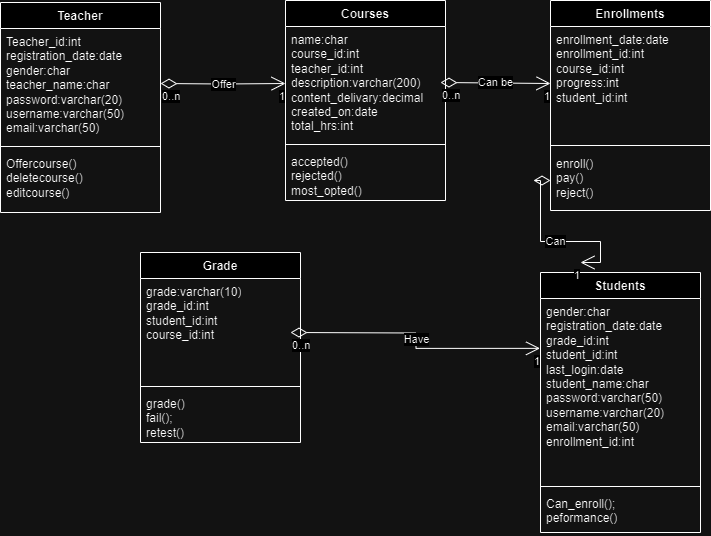

The diagram above was exported from draw.io. Its source (the exported page's mxGraphModel, read from the mxfile embedded in the PNG):
<mxGraphModel dx="1290" dy="581" grid="1" gridSize="10" guides="1" tooltips="1" connect="1" arrows="1" fold="1" page="1" pageScale="1" pageWidth="850" pageHeight="1100" math="0" shadow="0">
  <root>
    <mxCell id="0" />
    <mxCell id="1" parent="0" />
    <mxCell id="skGlD8kOmJUXFXJBdHJV-1" value="Teacher" style="swimlane;fontStyle=1;align=center;verticalAlign=top;childLayout=stackLayout;horizontal=1;startSize=26;horizontalStack=0;resizeParent=1;resizeParentMax=0;resizeLast=0;collapsible=1;marginBottom=0;whiteSpace=wrap;html=1;" vertex="1" parent="1">
      <mxGeometry x="60" y="150" width="160" height="210" as="geometry">
        <mxRectangle x="40" y="280" width="50" height="40" as="alternateBounds" />
      </mxGeometry>
    </mxCell>
    <mxCell id="skGlD8kOmJUXFXJBdHJV-33" value="Offer" style="endArrow=open;html=1;endSize=12;startArrow=diamondThin;startSize=14;startFill=0;edgeStyle=orthogonalEdgeStyle;rounded=0;entryX=0;entryY=0.5;entryDx=0;entryDy=0;" edge="1" parent="skGlD8kOmJUXFXJBdHJV-1" target="skGlD8kOmJUXFXJBdHJV-6">
      <mxGeometry relative="1" as="geometry">
        <mxPoint x="160" y="81" as="sourcePoint" />
        <mxPoint x="300" y="80" as="targetPoint" />
      </mxGeometry>
    </mxCell>
    <mxCell id="skGlD8kOmJUXFXJBdHJV-34" value="0..n" style="edgeLabel;resizable=0;html=1;align=left;verticalAlign=top;" connectable="0" vertex="1" parent="skGlD8kOmJUXFXJBdHJV-33">
      <mxGeometry x="-1" relative="1" as="geometry" />
    </mxCell>
    <mxCell id="skGlD8kOmJUXFXJBdHJV-35" value="1" style="edgeLabel;resizable=0;html=1;align=right;verticalAlign=top;" connectable="0" vertex="1" parent="skGlD8kOmJUXFXJBdHJV-33">
      <mxGeometry x="1" relative="1" as="geometry" />
    </mxCell>
    <mxCell id="skGlD8kOmJUXFXJBdHJV-2" value="Teacher_id:int&lt;br&gt;registration_date:date&lt;br&gt;gender:char&lt;br&gt;teacher_name:char&lt;br&gt;password:varchar(20)&lt;br&gt;username:varchar(50)&lt;br&gt;email:varchar(50)&lt;br&gt;" style="text;strokeColor=none;fillColor=none;align=left;verticalAlign=top;spacingLeft=4;spacingRight=4;overflow=hidden;rotatable=0;points=[[0,0.5],[1,0.5]];portConstraint=eastwest;whiteSpace=wrap;html=1;" vertex="1" parent="skGlD8kOmJUXFXJBdHJV-1">
      <mxGeometry y="26" width="160" height="114" as="geometry" />
    </mxCell>
    <mxCell id="skGlD8kOmJUXFXJBdHJV-3" value="" style="line;strokeWidth=1;fillColor=none;align=left;verticalAlign=middle;spacingTop=-1;spacingLeft=3;spacingRight=3;rotatable=0;labelPosition=right;points=[];portConstraint=eastwest;strokeColor=inherit;" vertex="1" parent="skGlD8kOmJUXFXJBdHJV-1">
      <mxGeometry y="140" width="160" height="8" as="geometry" />
    </mxCell>
    <mxCell id="skGlD8kOmJUXFXJBdHJV-4" value="Offercourse()&lt;br&gt;deletecourse()&lt;br&gt;editcourse()" style="text;strokeColor=none;fillColor=none;align=left;verticalAlign=top;spacingLeft=4;spacingRight=4;overflow=hidden;rotatable=0;points=[[0,0.5],[1,0.5]];portConstraint=eastwest;whiteSpace=wrap;html=1;" vertex="1" parent="skGlD8kOmJUXFXJBdHJV-1">
      <mxGeometry y="148" width="160" height="62" as="geometry" />
    </mxCell>
    <mxCell id="skGlD8kOmJUXFXJBdHJV-5" value="Courses" style="swimlane;fontStyle=1;align=center;verticalAlign=top;childLayout=stackLayout;horizontal=1;startSize=26;horizontalStack=0;resizeParent=1;resizeParentMax=0;resizeLast=0;collapsible=1;marginBottom=0;whiteSpace=wrap;html=1;" vertex="1" parent="1">
      <mxGeometry x="345" y="148" width="160" height="200" as="geometry" />
    </mxCell>
    <mxCell id="skGlD8kOmJUXFXJBdHJV-36" value="Can be" style="endArrow=open;html=1;endSize=12;startArrow=diamondThin;startSize=14;startFill=0;edgeStyle=orthogonalEdgeStyle;rounded=0;" edge="1" parent="skGlD8kOmJUXFXJBdHJV-5" target="skGlD8kOmJUXFXJBdHJV-10">
      <mxGeometry relative="1" as="geometry">
        <mxPoint x="155" y="82" as="sourcePoint" />
        <mxPoint x="315" y="82" as="targetPoint" />
      </mxGeometry>
    </mxCell>
    <mxCell id="skGlD8kOmJUXFXJBdHJV-37" value="0..n" style="edgeLabel;resizable=0;html=1;align=left;verticalAlign=top;" connectable="0" vertex="1" parent="skGlD8kOmJUXFXJBdHJV-36">
      <mxGeometry x="-1" relative="1" as="geometry" />
    </mxCell>
    <mxCell id="skGlD8kOmJUXFXJBdHJV-38" value="1" style="edgeLabel;resizable=0;html=1;align=right;verticalAlign=top;" connectable="0" vertex="1" parent="skGlD8kOmJUXFXJBdHJV-36">
      <mxGeometry x="1" relative="1" as="geometry" />
    </mxCell>
    <mxCell id="skGlD8kOmJUXFXJBdHJV-6" value="name:char&lt;br&gt;course_id:int&lt;br&gt;teacher_id:int&lt;br&gt;description:varchar(200)&lt;br&gt;content_delivary:decimal&lt;br&gt;created_on:date&lt;br&gt;total_hrs:int" style="text;strokeColor=none;fillColor=none;align=left;verticalAlign=top;spacingLeft=4;spacingRight=4;overflow=hidden;rotatable=0;points=[[0,0.5],[1,0.5]];portConstraint=eastwest;whiteSpace=wrap;html=1;" vertex="1" parent="skGlD8kOmJUXFXJBdHJV-5">
      <mxGeometry y="26" width="160" height="114" as="geometry" />
    </mxCell>
    <mxCell id="skGlD8kOmJUXFXJBdHJV-7" value="" style="line;strokeWidth=1;fillColor=none;align=left;verticalAlign=middle;spacingTop=-1;spacingLeft=3;spacingRight=3;rotatable=0;labelPosition=right;points=[];portConstraint=eastwest;strokeColor=inherit;" vertex="1" parent="skGlD8kOmJUXFXJBdHJV-5">
      <mxGeometry y="140" width="160" height="8" as="geometry" />
    </mxCell>
    <mxCell id="skGlD8kOmJUXFXJBdHJV-8" value="accepted()&lt;br&gt;rejected()&lt;br&gt;most_opted()" style="text;strokeColor=none;fillColor=none;align=left;verticalAlign=top;spacingLeft=4;spacingRight=4;overflow=hidden;rotatable=0;points=[[0,0.5],[1,0.5]];portConstraint=eastwest;whiteSpace=wrap;html=1;" vertex="1" parent="skGlD8kOmJUXFXJBdHJV-5">
      <mxGeometry y="148" width="160" height="52" as="geometry" />
    </mxCell>
    <mxCell id="skGlD8kOmJUXFXJBdHJV-9" value="Enrollments" style="swimlane;fontStyle=1;align=center;verticalAlign=top;childLayout=stackLayout;horizontal=1;startSize=26;horizontalStack=0;resizeParent=1;resizeParentMax=0;resizeLast=0;collapsible=1;marginBottom=0;whiteSpace=wrap;html=1;" vertex="1" parent="1">
      <mxGeometry x="610" y="148" width="160" height="210" as="geometry" />
    </mxCell>
    <mxCell id="skGlD8kOmJUXFXJBdHJV-10" value="enrollment_date:date&lt;br&gt;enrollment_id:int&lt;br&gt;course_id:int&lt;br&gt;progress:int&lt;br&gt;student_id:int" style="text;strokeColor=none;fillColor=none;align=left;verticalAlign=top;spacingLeft=4;spacingRight=4;overflow=hidden;rotatable=0;points=[[0,0.5],[1,0.5]];portConstraint=eastwest;whiteSpace=wrap;html=1;" vertex="1" parent="skGlD8kOmJUXFXJBdHJV-9">
      <mxGeometry y="26" width="160" height="114" as="geometry" />
    </mxCell>
    <mxCell id="skGlD8kOmJUXFXJBdHJV-11" value="" style="line;strokeWidth=1;fillColor=none;align=left;verticalAlign=middle;spacingTop=-1;spacingLeft=3;spacingRight=3;rotatable=0;labelPosition=right;points=[];portConstraint=eastwest;strokeColor=inherit;" vertex="1" parent="skGlD8kOmJUXFXJBdHJV-9">
      <mxGeometry y="140" width="160" height="10" as="geometry" />
    </mxCell>
    <mxCell id="skGlD8kOmJUXFXJBdHJV-12" value="enroll()&lt;br&gt;pay()&lt;br&gt;reject()" style="text;strokeColor=none;fillColor=none;align=left;verticalAlign=top;spacingLeft=4;spacingRight=4;overflow=hidden;rotatable=0;points=[[0,0.5],[1,0.5]];portConstraint=eastwest;whiteSpace=wrap;html=1;" vertex="1" parent="skGlD8kOmJUXFXJBdHJV-9">
      <mxGeometry y="150" width="160" height="60" as="geometry" />
    </mxCell>
    <mxCell id="skGlD8kOmJUXFXJBdHJV-13" value="Students" style="swimlane;fontStyle=1;align=center;verticalAlign=top;childLayout=stackLayout;horizontal=1;startSize=26;horizontalStack=0;resizeParent=1;resizeParentMax=0;resizeLast=0;collapsible=1;marginBottom=0;whiteSpace=wrap;html=1;" vertex="1" parent="1">
      <mxGeometry x="600" y="420" width="160" height="260" as="geometry" />
    </mxCell>
    <mxCell id="skGlD8kOmJUXFXJBdHJV-14" value="gender:char&lt;br&gt;registration_date:date&lt;br&gt;grade_id:int&lt;br&gt;student_id:int&lt;br&gt;last_login:date&lt;br&gt;student_name:char&lt;br&gt;password:varchar(50)&lt;br&gt;username:varchar(20)&lt;br&gt;email:varchar(50)&lt;br&gt;enrollment_id:int" style="text;strokeColor=none;fillColor=none;align=left;verticalAlign=top;spacingLeft=4;spacingRight=4;overflow=hidden;rotatable=0;points=[[0,0.5],[1,0.5]];portConstraint=eastwest;whiteSpace=wrap;html=1;" vertex="1" parent="skGlD8kOmJUXFXJBdHJV-13">
      <mxGeometry y="26" width="160" height="184" as="geometry" />
    </mxCell>
    <mxCell id="skGlD8kOmJUXFXJBdHJV-15" value="" style="line;strokeWidth=1;fillColor=none;align=left;verticalAlign=middle;spacingTop=-1;spacingLeft=3;spacingRight=3;rotatable=0;labelPosition=right;points=[];portConstraint=eastwest;strokeColor=inherit;" vertex="1" parent="skGlD8kOmJUXFXJBdHJV-13">
      <mxGeometry y="210" width="160" height="8" as="geometry" />
    </mxCell>
    <mxCell id="skGlD8kOmJUXFXJBdHJV-16" value="Can_enroll();&lt;br&gt;peformance()&lt;br&gt;" style="text;strokeColor=none;fillColor=none;align=left;verticalAlign=top;spacingLeft=4;spacingRight=4;overflow=hidden;rotatable=0;points=[[0,0.5],[1,0.5]];portConstraint=eastwest;whiteSpace=wrap;html=1;" vertex="1" parent="skGlD8kOmJUXFXJBdHJV-13">
      <mxGeometry y="218" width="160" height="42" as="geometry" />
    </mxCell>
    <mxCell id="skGlD8kOmJUXFXJBdHJV-17" value="Grade" style="swimlane;fontStyle=1;align=center;verticalAlign=top;childLayout=stackLayout;horizontal=1;startSize=26;horizontalStack=0;resizeParent=1;resizeParentMax=0;resizeLast=0;collapsible=1;marginBottom=0;whiteSpace=wrap;html=1;" vertex="1" parent="1">
      <mxGeometry x="200" y="400" width="160" height="190" as="geometry" />
    </mxCell>
    <mxCell id="skGlD8kOmJUXFXJBdHJV-18" value="grade:varchar(10)&lt;br&gt;grade_id:int&lt;br&gt;student_id:int&lt;br&gt;course_id:int" style="text;strokeColor=none;fillColor=none;align=left;verticalAlign=top;spacingLeft=4;spacingRight=4;overflow=hidden;rotatable=0;points=[[0,0.5],[1,0.5]];portConstraint=eastwest;whiteSpace=wrap;html=1;" vertex="1" parent="skGlD8kOmJUXFXJBdHJV-17">
      <mxGeometry y="26" width="160" height="104" as="geometry" />
    </mxCell>
    <mxCell id="skGlD8kOmJUXFXJBdHJV-42" value="Have" style="endArrow=open;html=1;endSize=12;startArrow=diamondThin;startSize=14;startFill=0;edgeStyle=orthogonalEdgeStyle;rounded=0;entryX=-0.003;entryY=0.271;entryDx=0;entryDy=0;entryPerimeter=0;" edge="1" parent="skGlD8kOmJUXFXJBdHJV-17" target="skGlD8kOmJUXFXJBdHJV-14">
      <mxGeometry relative="1" as="geometry">
        <mxPoint x="150" y="80" as="sourcePoint" />
        <mxPoint x="310" y="80" as="targetPoint" />
      </mxGeometry>
    </mxCell>
    <mxCell id="skGlD8kOmJUXFXJBdHJV-43" value="0..n" style="edgeLabel;resizable=0;html=1;align=left;verticalAlign=top;" connectable="0" vertex="1" parent="skGlD8kOmJUXFXJBdHJV-42">
      <mxGeometry x="-1" relative="1" as="geometry" />
    </mxCell>
    <mxCell id="skGlD8kOmJUXFXJBdHJV-44" value="1" style="edgeLabel;resizable=0;html=1;align=right;verticalAlign=top;" connectable="0" vertex="1" parent="skGlD8kOmJUXFXJBdHJV-42">
      <mxGeometry x="1" relative="1" as="geometry" />
    </mxCell>
    <mxCell id="skGlD8kOmJUXFXJBdHJV-19" value="" style="line;strokeWidth=1;fillColor=none;align=left;verticalAlign=middle;spacingTop=-1;spacingLeft=3;spacingRight=3;rotatable=0;labelPosition=right;points=[];portConstraint=eastwest;strokeColor=inherit;" vertex="1" parent="skGlD8kOmJUXFXJBdHJV-17">
      <mxGeometry y="130" width="160" height="8" as="geometry" />
    </mxCell>
    <mxCell id="skGlD8kOmJUXFXJBdHJV-20" value="grade()&lt;br&gt;fail();&lt;br&gt;retest()" style="text;strokeColor=none;fillColor=none;align=left;verticalAlign=top;spacingLeft=4;spacingRight=4;overflow=hidden;rotatable=0;points=[[0,0.5],[1,0.5]];portConstraint=eastwest;whiteSpace=wrap;html=1;" vertex="1" parent="skGlD8kOmJUXFXJBdHJV-17">
      <mxGeometry y="138" width="160" height="52" as="geometry" />
    </mxCell>
    <mxCell id="skGlD8kOmJUXFXJBdHJV-39" value="Can" style="endArrow=open;html=1;endSize=12;startArrow=diamondThin;startSize=14;startFill=0;edgeStyle=orthogonalEdgeStyle;rounded=0;" edge="1" parent="1" source="skGlD8kOmJUXFXJBdHJV-12">
      <mxGeometry relative="1" as="geometry">
        <mxPoint x="660" y="290" as="sourcePoint" />
        <mxPoint x="640" y="410" as="targetPoint" />
        <Array as="points">
          <mxPoint x="600" y="328" />
          <mxPoint x="600" y="389" />
          <mxPoint x="660" y="389" />
        </Array>
      </mxGeometry>
    </mxCell>
    <mxCell id="skGlD8kOmJUXFXJBdHJV-41" value="1" style="edgeLabel;resizable=0;html=1;align=right;verticalAlign=top;" connectable="0" vertex="1" parent="skGlD8kOmJUXFXJBdHJV-39">
      <mxGeometry x="1" relative="1" as="geometry" />
    </mxCell>
  </root>
</mxGraphModel>